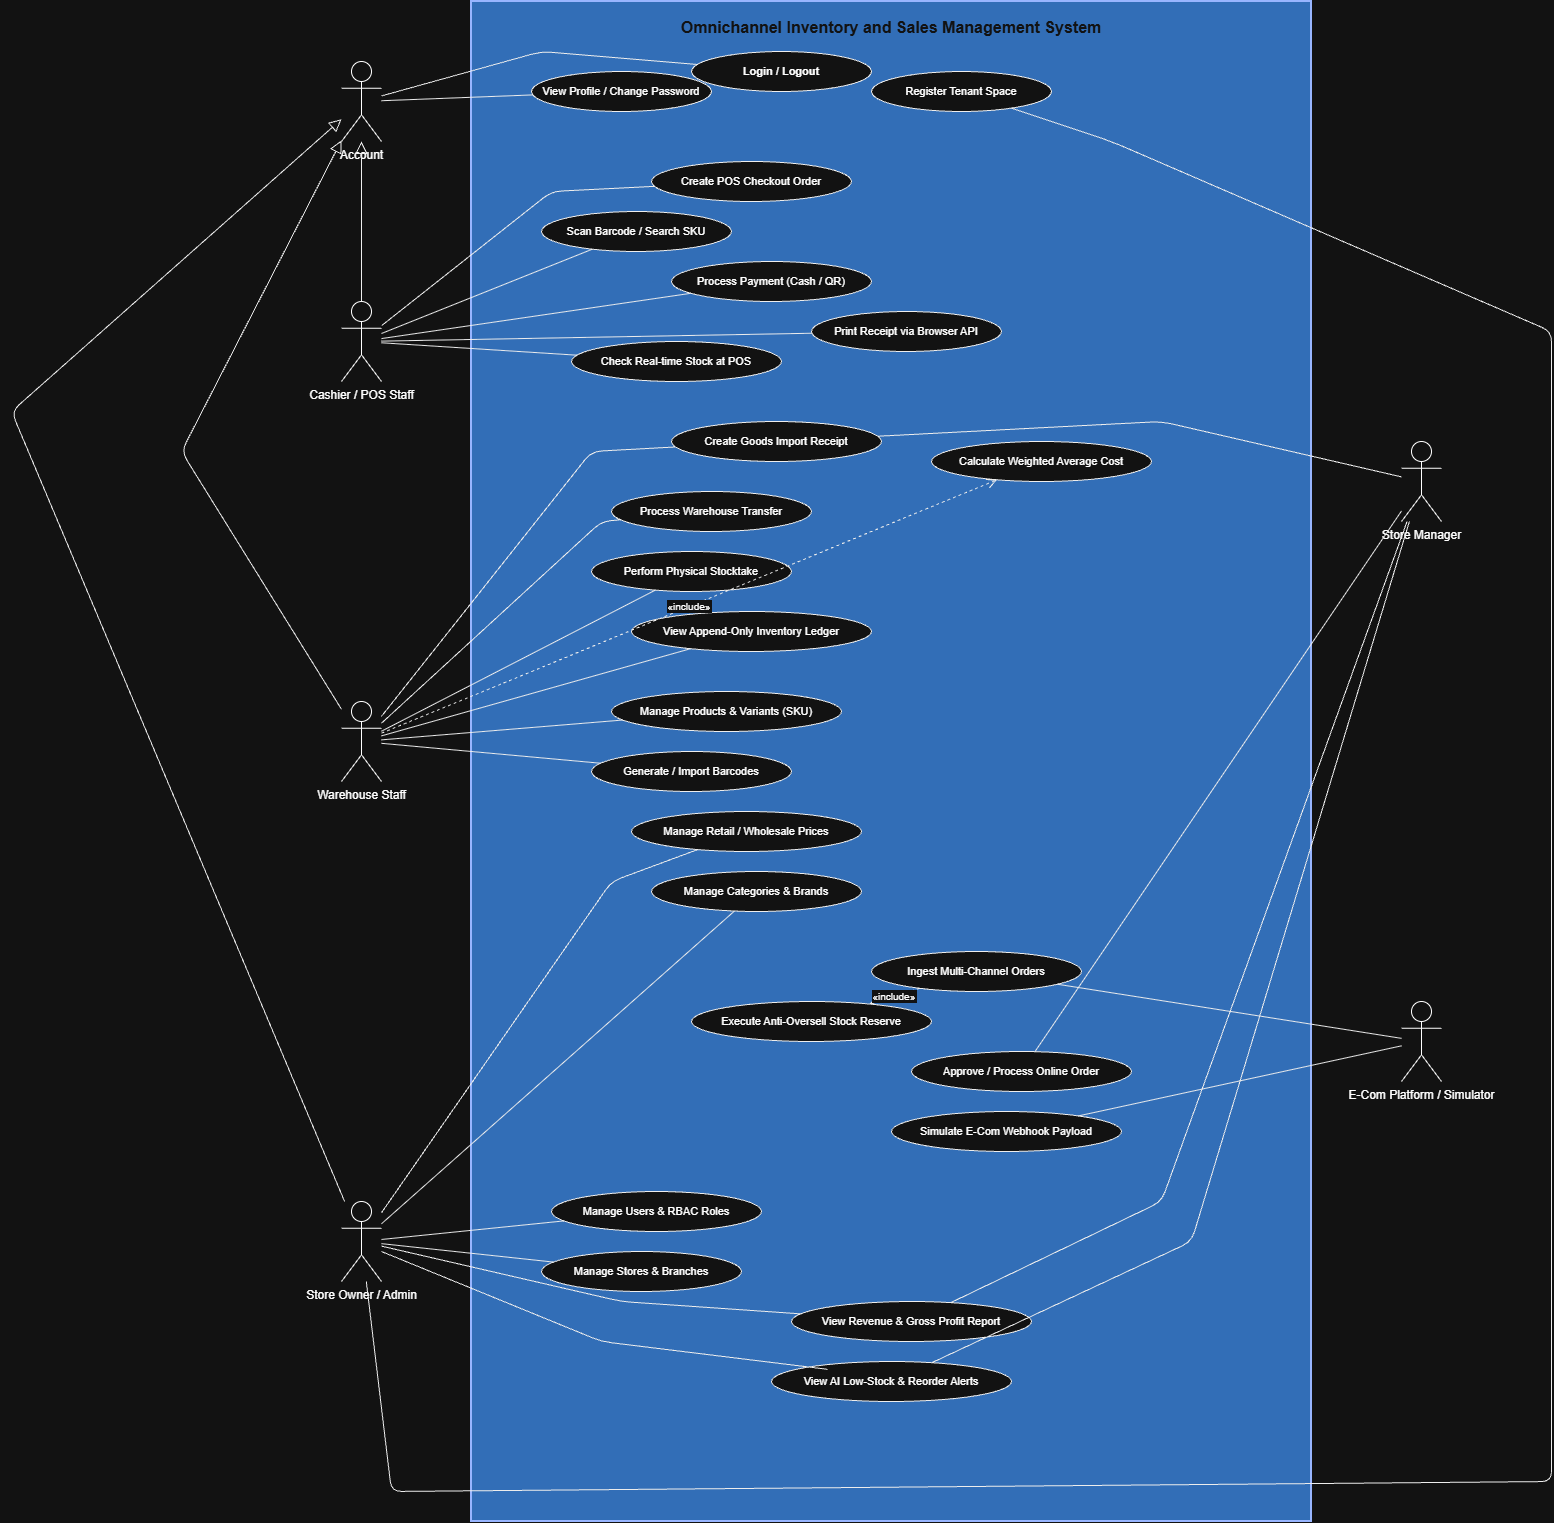

The diagram above was exported from draw.io. Its source (the exported page's mxGraphModel, read from the mxfile embedded in the PNG):
<mxGraphModel dx="2343" dy="1914" grid="1" gridSize="10" guides="1" tooltips="1" connect="1" arrows="1" fold="1" page="1" pageScale="1" pageWidth="850" pageHeight="1100" math="0" shadow="0">
  <root>
    <mxCell id="0" />
    <mxCell id="1" parent="0" />
    <mxCell id="oGoyKHT_gJuHBLrgJeqF-1" parent="1" style="shape=rect;whiteSpace=wrap;html=1;fillColor=#60A5FA;strokeColor=#1E40AF;strokeWidth=2;verticalAlign=top;align=center;fontStyle=1;fontSize=16;fontColor=#FFFFFF;spacingTop=10;" value="Omnichannel Inventory and Sales Management System" vertex="1">
      <mxGeometry height="1520" width="840" x="340" x2="0" y="-10" y2="0" as="geometry" />
    </mxCell>
    <mxCell id="oGoyKHT_gJuHBLrgJeqF-2" parent="1" style="shape=umlActor;verticalLabelPosition=bottom;verticalAlign=top;html=1;outlineConnect=0;" value="Account" vertex="1">
      <mxGeometry height="80" width="40" x="210" y="50" as="geometry" />
    </mxCell>
    <mxCell id="oGoyKHT_gJuHBLrgJeqF-3" parent="1" style="shape=umlActor;verticalLabelPosition=bottom;verticalAlign=top;html=1;outlineConnect=0;" value="Cashier / POS Staff" vertex="1">
      <mxGeometry height="80" width="40" x="210" y="290" as="geometry" />
    </mxCell>
    <mxCell id="oGoyKHT_gJuHBLrgJeqF-4" parent="1" style="shape=umlActor;verticalLabelPosition=bottom;verticalAlign=top;html=1;outlineConnect=0;" value="Warehouse Staff" vertex="1">
      <mxGeometry height="80" width="40" x="210" y="690" as="geometry" />
    </mxCell>
    <mxCell id="oGoyKHT_gJuHBLrgJeqF-5" parent="1" style="shape=umlActor;verticalLabelPosition=bottom;verticalAlign=top;html=1;outlineConnect=0;" value="Store Owner / Admin" vertex="1">
      <mxGeometry height="80" width="40" x="210" y="1190" as="geometry" />
    </mxCell>
    <mxCell id="oGoyKHT_gJuHBLrgJeqF-6" parent="1" style="shape=umlActor;verticalLabelPosition=bottom;verticalAlign=top;html=1;outlineConnect=0;" value="Store Manager" vertex="1">
      <mxGeometry height="80" width="40" x="1270" y="430" as="geometry" />
    </mxCell>
    <mxCell id="oGoyKHT_gJuHBLrgJeqF-7" parent="1" style="shape=umlActor;verticalLabelPosition=bottom;verticalAlign=top;html=1;outlineConnect=0;" value="E-Com Platform / Simulator" vertex="1">
      <mxGeometry height="80" width="40" x="1270" y="990" as="geometry" />
    </mxCell>
    <mxCell id="oGoyKHT_gJuHBLrgJeqF-8" parent="1" style="ellipse;whiteSpace=wrap;html=1;fillColor=#FFFFFF;strokeColor=#000000;fontStyle=1;fontSize=11;" value="Login / Logout" vertex="1">
      <mxGeometry height="40" width="180" x="560" y="40" as="geometry" />
    </mxCell>
    <mxCell id="oGoyKHT_gJuHBLrgJeqF-9" parent="1" style="ellipse;whiteSpace=wrap;html=1;fillColor=#FFFFFF;strokeColor=#000000;fontSize=11;" value="View Profile / Change Password" vertex="1">
      <mxGeometry height="40" width="180" x="400" y="60" as="geometry" />
    </mxCell>
    <mxCell id="oGoyKHT_gJuHBLrgJeqF-10" parent="1" style="ellipse;whiteSpace=wrap;html=1;fillColor=#FFFFFF;strokeColor=#000000;fontSize=11;" value="Register Tenant Space" vertex="1">
      <mxGeometry height="40" width="180" x="740" y="60" as="geometry" />
    </mxCell>
    <mxCell id="oGoyKHT_gJuHBLrgJeqF-11" parent="1" style="ellipse;whiteSpace=wrap;html=1;fillColor=#FFFFFF;strokeColor=#000000;fontSize=11;" value="Create POS Checkout Order" vertex="1">
      <mxGeometry height="40" width="200" x="520" y="150" as="geometry" />
    </mxCell>
    <mxCell id="oGoyKHT_gJuHBLrgJeqF-12" parent="1" style="ellipse;whiteSpace=wrap;html=1;fillColor=#FFFFFF;strokeColor=#000000;fontSize=11;" value="Scan Barcode / Search SKU" vertex="1">
      <mxGeometry height="40" width="190" x="410" y="200" as="geometry" />
    </mxCell>
    <mxCell id="oGoyKHT_gJuHBLrgJeqF-13" parent="1" style="ellipse;whiteSpace=wrap;html=1;fillColor=#FFFFFF;strokeColor=#000000;fontSize=11;" value="Process Payment (Cash / QR)" vertex="1">
      <mxGeometry height="40" width="200" x="540" y="250" as="geometry" />
    </mxCell>
    <mxCell id="oGoyKHT_gJuHBLrgJeqF-14" parent="1" style="ellipse;whiteSpace=wrap;html=1;fillColor=#FFFFFF;strokeColor=#000000;fontSize=11;" value="Print Receipt via Browser API" vertex="1">
      <mxGeometry height="40" width="190" x="680" y="300" as="geometry" />
    </mxCell>
    <mxCell id="oGoyKHT_gJuHBLrgJeqF-15" parent="1" style="ellipse;whiteSpace=wrap;html=1;fillColor=#FFFFFF;strokeColor=#000000;fontSize=11;" value="Check Real-time Stock at POS" vertex="1">
      <mxGeometry height="40" width="210" x="440" y="330" as="geometry" />
    </mxCell>
    <mxCell id="oGoyKHT_gJuHBLrgJeqF-16" parent="1" style="ellipse;whiteSpace=wrap;html=1;fillColor=#FFFFFF;strokeColor=#000000;fontSize=11;" value="Create Goods Import Receipt" vertex="1">
      <mxGeometry height="40" width="210" x="540" y="410" as="geometry" />
    </mxCell>
    <mxCell id="oGoyKHT_gJuHBLrgJeqF-17" parent="1" style="ellipse;whiteSpace=wrap;html=1;fillColor=#FFFFFF;strokeColor=#000000;fontSize=11;" value="Calculate Weighted Average Cost" vertex="1">
      <mxGeometry height="40" width="220" x="800" y="430" as="geometry" />
    </mxCell>
    <mxCell id="oGoyKHT_gJuHBLrgJeqF-18" parent="1" style="ellipse;whiteSpace=wrap;html=1;fillColor=#FFFFFF;strokeColor=#000000;fontSize=11;" value="Process Warehouse Transfer" vertex="1">
      <mxGeometry height="40" width="200" x="480" y="480" as="geometry" />
    </mxCell>
    <mxCell id="oGoyKHT_gJuHBLrgJeqF-19" parent="1" style="ellipse;whiteSpace=wrap;html=1;fillColor=#FFFFFF;strokeColor=#000000;fontSize=11;" value="Perform Physical Stocktake" vertex="1">
      <mxGeometry height="40" width="200" x="460" y="540" as="geometry" />
    </mxCell>
    <mxCell id="oGoyKHT_gJuHBLrgJeqF-20" parent="1" style="ellipse;whiteSpace=wrap;html=1;fillColor=#FFFFFF;strokeColor=#000000;fontSize=11;" value="View Append-Only Inventory Ledger" vertex="1">
      <mxGeometry height="40" width="240" x="500" y="600" as="geometry" />
    </mxCell>
    <mxCell id="oGoyKHT_gJuHBLrgJeqF-21" parent="1" style="ellipse;whiteSpace=wrap;html=1;fillColor=#FFFFFF;strokeColor=#000000;fontSize=11;" value="Manage Products &amp; Variants (SKU)" vertex="1">
      <mxGeometry height="40" width="230" x="480" y="680" as="geometry" />
    </mxCell>
    <mxCell id="oGoyKHT_gJuHBLrgJeqF-22" parent="1" style="ellipse;whiteSpace=wrap;html=1;fillColor=#FFFFFF;strokeColor=#000000;fontSize=11;" value="Generate / Import Barcodes" vertex="1">
      <mxGeometry height="40" width="200" x="460" y="740" as="geometry" />
    </mxCell>
    <mxCell id="oGoyKHT_gJuHBLrgJeqF-23" parent="1" style="ellipse;whiteSpace=wrap;html=1;fillColor=#FFFFFF;strokeColor=#000000;fontSize=11;" value="Manage Retail / Wholesale Prices" vertex="1">
      <mxGeometry height="40" width="230" x="500" y="800" as="geometry" />
    </mxCell>
    <mxCell id="oGoyKHT_gJuHBLrgJeqF-24" parent="1" style="ellipse;whiteSpace=wrap;html=1;fillColor=#FFFFFF;strokeColor=#000000;fontSize=11;" value="Manage Categories &amp; Brands" vertex="1">
      <mxGeometry height="40" width="210" x="520" y="860" as="geometry" />
    </mxCell>
    <mxCell id="oGoyKHT_gJuHBLrgJeqF-25" parent="1" style="ellipse;whiteSpace=wrap;html=1;fillColor=#FFFFFF;strokeColor=#000000;fontSize=11;" value="Ingest Multi-Channel Orders" vertex="1">
      <mxGeometry height="40" width="210" x="740" y="940" as="geometry" />
    </mxCell>
    <mxCell id="oGoyKHT_gJuHBLrgJeqF-26" parent="1" style="ellipse;whiteSpace=wrap;html=1;fillColor=#FFFFFF;strokeColor=#000000;fontSize=11;" value="Execute Anti-Oversell Stock Reserve" vertex="1">
      <mxGeometry height="40" width="240" x="560" y="990" as="geometry" />
    </mxCell>
    <mxCell id="oGoyKHT_gJuHBLrgJeqF-27" parent="1" style="ellipse;whiteSpace=wrap;html=1;fillColor=#FFFFFF;strokeColor=#000000;fontSize=11;" value="Approve / Process Online Order" vertex="1">
      <mxGeometry height="40" width="220" x="780" y="1040" as="geometry" />
    </mxCell>
    <mxCell id="oGoyKHT_gJuHBLrgJeqF-28" parent="1" style="ellipse;whiteSpace=wrap;html=1;fillColor=#FFFFFF;strokeColor=#000000;fontSize=11;" value="Simulate E-Com Webhook Payload" vertex="1">
      <mxGeometry height="40" width="230" x="760" y="1100" as="geometry" />
    </mxCell>
    <mxCell id="oGoyKHT_gJuHBLrgJeqF-29" parent="1" style="ellipse;whiteSpace=wrap;html=1;fillColor=#FFFFFF;strokeColor=#000000;fontSize=11;" value="Manage Users &amp; RBAC Roles" vertex="1">
      <mxGeometry height="40" width="210" x="420" y="1180" as="geometry" />
    </mxCell>
    <mxCell id="oGoyKHT_gJuHBLrgJeqF-30" parent="1" style="ellipse;whiteSpace=wrap;html=1;fillColor=#FFFFFF;strokeColor=#000000;fontSize=11;" value="Manage Stores &amp; Branches" vertex="1">
      <mxGeometry height="40" width="200" x="410" y="1240" as="geometry" />
    </mxCell>
    <mxCell id="oGoyKHT_gJuHBLrgJeqF-31" parent="1" style="ellipse;whiteSpace=wrap;html=1;fillColor=#FFFFFF;strokeColor=#000000;fontSize=11;" value="View Revenue &amp; Gross Profit Report" vertex="1">
      <mxGeometry height="40" width="240" x="660" y="1290" as="geometry" />
    </mxCell>
    <mxCell id="oGoyKHT_gJuHBLrgJeqF-32" parent="1" style="ellipse;whiteSpace=wrap;html=1;fillColor=#FFFFFF;strokeColor=#000000;fontSize=11;" value="View AI Low-Stock &amp; Reorder Alerts" vertex="1">
      <mxGeometry height="40" width="240" x="640" y="1350" as="geometry" />
    </mxCell>
    <mxCell id="oGoyKHT_gJuHBLrgJeqF-33" edge="1" parent="1" source="oGoyKHT_gJuHBLrgJeqF-3" style="endArrow=block;endSize=10;endFill=0;strokeColor=#000000;" target="oGoyKHT_gJuHBLrgJeqF-2">
      <mxGeometry relative="1" as="geometry" />
    </mxCell>
    <mxCell id="oGoyKHT_gJuHBLrgJeqF-34" edge="1" parent="1" source="oGoyKHT_gJuHBLrgJeqF-4" style="endArrow=block;endSize=10;endFill=0;strokeColor=#000000;" target="oGoyKHT_gJuHBLrgJeqF-2">
      <mxGeometry relative="1" as="geometry">
        <Array as="points">
          <mxPoint x="50" y="440" />
        </Array>
      </mxGeometry>
    </mxCell>
    <mxCell id="oGoyKHT_gJuHBLrgJeqF-35" edge="1" parent="1" source="oGoyKHT_gJuHBLrgJeqF-5" style="endArrow=block;endSize=10;endFill=0;strokeColor=#000000;" target="oGoyKHT_gJuHBLrgJeqF-2">
      <mxGeometry relative="1" as="geometry">
        <Array as="points">
          <mxPoint x="-120" y="400" />
        </Array>
      </mxGeometry>
    </mxCell>
    <mxCell id="oGoyKHT_gJuHBLrgJeqF-36" edge="1" parent="1" source="oGoyKHT_gJuHBLrgJeqF-2" style="endArrow=none;strokeColor=#000000;" target="oGoyKHT_gJuHBLrgJeqF-8">
      <mxGeometry relative="1" as="geometry">
        <Array as="points">
          <mxPoint x="410" y="40" />
        </Array>
      </mxGeometry>
    </mxCell>
    <mxCell id="oGoyKHT_gJuHBLrgJeqF-37" edge="1" parent="1" source="oGoyKHT_gJuHBLrgJeqF-2" style="endArrow=none;strokeColor=#000000;" target="oGoyKHT_gJuHBLrgJeqF-9">
      <mxGeometry relative="1" as="geometry" />
    </mxCell>
    <mxCell id="oGoyKHT_gJuHBLrgJeqF-38" edge="1" parent="1" source="oGoyKHT_gJuHBLrgJeqF-3" style="endArrow=none;strokeColor=#000000;" target="oGoyKHT_gJuHBLrgJeqF-11">
      <mxGeometry relative="1" as="geometry">
        <Array as="points">
          <mxPoint x="420" y="180" />
        </Array>
      </mxGeometry>
    </mxCell>
    <mxCell id="oGoyKHT_gJuHBLrgJeqF-39" edge="1" parent="1" source="oGoyKHT_gJuHBLrgJeqF-3" style="endArrow=none;strokeColor=#000000;" target="oGoyKHT_gJuHBLrgJeqF-12">
      <mxGeometry relative="1" as="geometry" />
    </mxCell>
    <mxCell id="oGoyKHT_gJuHBLrgJeqF-40" edge="1" parent="1" source="oGoyKHT_gJuHBLrgJeqF-3" style="endArrow=none;strokeColor=#000000;" target="oGoyKHT_gJuHBLrgJeqF-13">
      <mxGeometry relative="1" as="geometry" />
    </mxCell>
    <mxCell id="oGoyKHT_gJuHBLrgJeqF-41" edge="1" parent="1" source="oGoyKHT_gJuHBLrgJeqF-3" style="endArrow=none;strokeColor=#000000;" target="oGoyKHT_gJuHBLrgJeqF-14">
      <mxGeometry relative="1" as="geometry" />
    </mxCell>
    <mxCell id="oGoyKHT_gJuHBLrgJeqF-42" edge="1" parent="1" source="oGoyKHT_gJuHBLrgJeqF-3" style="endArrow=none;strokeColor=#000000;" target="oGoyKHT_gJuHBLrgJeqF-15">
      <mxGeometry relative="1" as="geometry" />
    </mxCell>
    <mxCell id="oGoyKHT_gJuHBLrgJeqF-43" edge="1" parent="1" source="oGoyKHT_gJuHBLrgJeqF-4" style="endArrow=none;strokeColor=#000000;" target="oGoyKHT_gJuHBLrgJeqF-16">
      <mxGeometry relative="1" as="geometry">
        <Array as="points">
          <mxPoint x="460" y="440" />
        </Array>
      </mxGeometry>
    </mxCell>
    <mxCell id="oGoyKHT_gJuHBLrgJeqF-44" edge="1" parent="1" source="oGoyKHT_gJuHBLrgJeqF-4" style="endArrow=none;strokeColor=#000000;" target="oGoyKHT_gJuHBLrgJeqF-18">
      <mxGeometry relative="1" as="geometry">
        <Array as="points">
          <mxPoint x="470" y="510" />
        </Array>
      </mxGeometry>
    </mxCell>
    <mxCell id="oGoyKHT_gJuHBLrgJeqF-45" edge="1" parent="1" source="oGoyKHT_gJuHBLrgJeqF-4" style="endArrow=none;strokeColor=#000000;" target="oGoyKHT_gJuHBLrgJeqF-19">
      <mxGeometry relative="1" as="geometry" />
    </mxCell>
    <mxCell id="oGoyKHT_gJuHBLrgJeqF-46" edge="1" parent="1" source="oGoyKHT_gJuHBLrgJeqF-4" style="endArrow=none;strokeColor=#000000;" target="oGoyKHT_gJuHBLrgJeqF-20">
      <mxGeometry relative="1" as="geometry" />
    </mxCell>
    <mxCell id="oGoyKHT_gJuHBLrgJeqF-47" edge="1" parent="1" source="oGoyKHT_gJuHBLrgJeqF-4" style="endArrow=none;strokeColor=#000000;" target="oGoyKHT_gJuHBLrgJeqF-21">
      <mxGeometry relative="1" as="geometry" />
    </mxCell>
    <mxCell id="oGoyKHT_gJuHBLrgJeqF-48" edge="1" parent="1" source="oGoyKHT_gJuHBLrgJeqF-4" style="endArrow=none;strokeColor=#000000;" target="oGoyKHT_gJuHBLrgJeqF-22">
      <mxGeometry relative="1" as="geometry" />
    </mxCell>
    <mxCell id="oGoyKHT_gJuHBLrgJeqF-49" edge="1" parent="1" source="oGoyKHT_gJuHBLrgJeqF-5" style="endArrow=none;strokeColor=#000000;" target="oGoyKHT_gJuHBLrgJeqF-10">
      <mxGeometry relative="1" x="-0.0694" as="geometry">
        <Array as="points">
          <mxPoint x="260" y="1480" />
          <mxPoint x="1420" y="1470" />
          <mxPoint x="1420" y="320" />
          <mxPoint x="980" y="130" />
        </Array>
      </mxGeometry>
    </mxCell>
    <mxCell id="oGoyKHT_gJuHBLrgJeqF-50" edge="1" parent="1" source="oGoyKHT_gJuHBLrgJeqF-5" style="endArrow=none;strokeColor=#000000;" target="oGoyKHT_gJuHBLrgJeqF-29">
      <mxGeometry relative="1" as="geometry" />
    </mxCell>
    <mxCell id="oGoyKHT_gJuHBLrgJeqF-51" edge="1" parent="1" source="oGoyKHT_gJuHBLrgJeqF-5" style="endArrow=none;strokeColor=#000000;" target="oGoyKHT_gJuHBLrgJeqF-30">
      <mxGeometry relative="1" as="geometry" />
    </mxCell>
    <mxCell id="oGoyKHT_gJuHBLrgJeqF-52" edge="1" parent="1" source="oGoyKHT_gJuHBLrgJeqF-5" style="endArrow=none;strokeColor=#000000;" target="oGoyKHT_gJuHBLrgJeqF-23">
      <mxGeometry relative="1" as="geometry">
        <Array as="points">
          <mxPoint x="480" y="870" />
        </Array>
      </mxGeometry>
    </mxCell>
    <mxCell id="oGoyKHT_gJuHBLrgJeqF-53" edge="1" parent="1" source="oGoyKHT_gJuHBLrgJeqF-5" style="endArrow=none;strokeColor=#000000;" target="oGoyKHT_gJuHBLrgJeqF-24">
      <mxGeometry relative="1" as="geometry" />
    </mxCell>
    <mxCell id="oGoyKHT_gJuHBLrgJeqF-54" edge="1" parent="1" source="oGoyKHT_gJuHBLrgJeqF-5" style="endArrow=none;strokeColor=#000000;" target="oGoyKHT_gJuHBLrgJeqF-31">
      <mxGeometry relative="1" as="geometry">
        <Array as="points">
          <mxPoint x="490" y="1290" />
        </Array>
      </mxGeometry>
    </mxCell>
    <mxCell id="oGoyKHT_gJuHBLrgJeqF-55" edge="1" parent="1" style="endArrow=none;strokeColor=#000000;">
      <mxGeometry relative="1" as="geometry">
        <Array as="points">
          <mxPoint x="470" y="1330" />
        </Array>
        <mxPoint x="250" y="1240.0030188679245" as="sourcePoint" />
        <mxPoint x="695.9663038528097" y="1357.8054387535724" as="targetPoint" />
      </mxGeometry>
    </mxCell>
    <mxCell id="oGoyKHT_gJuHBLrgJeqF-56" edge="1" parent="1" source="oGoyKHT_gJuHBLrgJeqF-6" style="endArrow=none;strokeColor=#000000;" target="oGoyKHT_gJuHBLrgJeqF-27">
      <mxGeometry relative="1" as="geometry" />
    </mxCell>
    <mxCell id="oGoyKHT_gJuHBLrgJeqF-57" edge="1" parent="1" source="oGoyKHT_gJuHBLrgJeqF-6" style="endArrow=none;strokeColor=#000000;" target="oGoyKHT_gJuHBLrgJeqF-31">
      <mxGeometry relative="1" as="geometry">
        <Array as="points">
          <mxPoint x="1030" y="1190" />
        </Array>
      </mxGeometry>
    </mxCell>
    <mxCell id="oGoyKHT_gJuHBLrgJeqF-58" edge="1" parent="1" source="oGoyKHT_gJuHBLrgJeqF-6" style="endArrow=none;strokeColor=#000000;" target="oGoyKHT_gJuHBLrgJeqF-32">
      <mxGeometry relative="1" as="geometry">
        <Array as="points">
          <mxPoint x="1060" y="1230" />
        </Array>
      </mxGeometry>
    </mxCell>
    <mxCell id="oGoyKHT_gJuHBLrgJeqF-59" edge="1" parent="1" source="oGoyKHT_gJuHBLrgJeqF-6" style="endArrow=none;strokeColor=#000000;" target="oGoyKHT_gJuHBLrgJeqF-16">
      <mxGeometry relative="1" as="geometry">
        <Array as="points">
          <mxPoint x="1030" y="410" />
        </Array>
      </mxGeometry>
    </mxCell>
    <mxCell id="oGoyKHT_gJuHBLrgJeqF-60" edge="1" parent="1" source="oGoyKHT_gJuHBLrgJeqF-7" style="endArrow=none;strokeColor=#000000;" target="oGoyKHT_gJuHBLrgJeqF-25">
      <mxGeometry relative="1" as="geometry" />
    </mxCell>
    <mxCell id="oGoyKHT_gJuHBLrgJeqF-61" edge="1" parent="1" source="oGoyKHT_gJuHBLrgJeqF-7" style="endArrow=none;strokeColor=#000000;" target="oGoyKHT_gJuHBLrgJeqF-28">
      <mxGeometry relative="1" as="geometry" />
    </mxCell>
    <mxCell id="oGoyKHT_gJuHBLrgJeqF-62" edge="1" parent="1" source="oGoyKHT_gJuHBLrgJeqF-4" style="endArrow=open;endSize=8;dashed=1;strokeColor=#000000;fontSize=10;" target="oGoyKHT_gJuHBLrgJeqF-17" value="«include»">
      <mxGeometry relative="1" as="geometry" />
    </mxCell>
    <mxCell id="oGoyKHT_gJuHBLrgJeqF-63" edge="1" parent="1" source="oGoyKHT_gJuHBLrgJeqF-25" style="endArrow=open;endSize=8;dashed=1;strokeColor=#000000;fontSize=10;" target="oGoyKHT_gJuHBLrgJeqF-26" value="«include»">
      <mxGeometry relative="1" as="geometry" />
    </mxCell>
  </root>
</mxGraphModel>